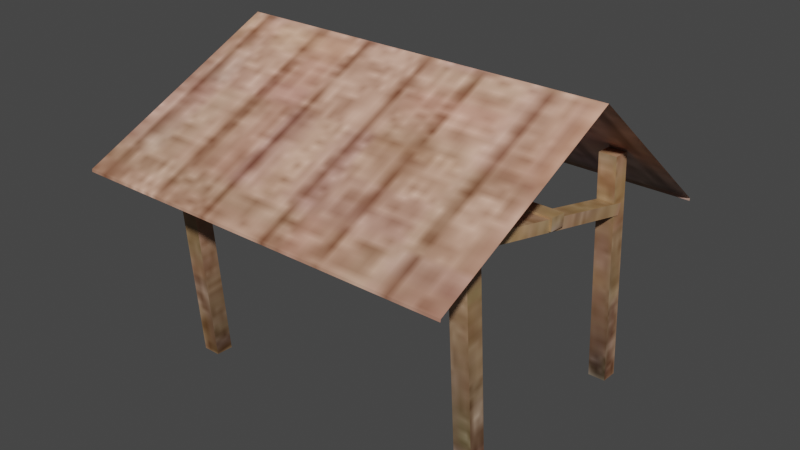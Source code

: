 # Source: thatched_hut.blend  (saved by Blender 3.6.13; exported with 4.5.12 LTS)
import bpy
from mathutils import Matrix  # noqa: F401  (used for matrix-valued properties, if any)

bpy.ops.wm.read_factory_settings(use_empty=True)
scene = bpy.context.scene
scene.name = 'Scene'

# ---- collections
col_collection = bpy.data.collections.new('Collection'); scene.collection.children.link(col_collection)

# ---- images (referenced by path relative to the original .blend; pixels are not part of the script)
import os
ASSET_DIR = os.environ.get("B2B_ASSET_DIR", "")  # directory of the original .blend (textures are referenced by path, not embedded)
HERE = os.path.dirname(os.path.abspath(__file__))  # packed textures are extracted next to this script under _unpacked/

def load_image(name, relpath, width, height, colorspace="sRGB"):
    """Load a texture the original file referenced (path relative to the .blend, or extracted next to this script)."""
    p = next((c for c in (os.path.join(HERE, relpath), os.path.join(ASSET_DIR, relpath)) if relpath and os.path.exists(c)), "")
    if p:
        img = bpy.data.images.load(p, check_existing=True)
        img.name = name
    else:  # same state as the original file: an image datablock whose file is absent (Cycles renders it pink)
        img = bpy.data.images.new(name, width, height)
        img.source = "FILE"
        img.filepath = "//" + (relpath or name)
    img.colorspace_settings.name = colorspace
    return img
img_thatched_hut_noise_jpg = load_image('thatched hut noise.jpg', '_unpacked/thatched_hut_noise.9db52583.jpg', 128, 128, 'sRGB')

# ---- materials (node trees are filled in below, after node groups)
mat_thatched_hut = bpy.data.materials.new('thatched hut')
mat_thatched_hut.use_transparent_shadow = False

# ---- material node trees
mat_thatched_hut.use_nodes = True; mat_thatched_hut.node_tree.nodes.clear()
_N = mat_thatched_hut.node_tree.nodes; _L = mat_thatched_hut.node_tree.links
n0 = _N.new('ShaderNodeBsdfPrincipled'); n0.name = 'Principled BSDF'; n0.location = (10, 300)
n0.distribution = 'GGX'
n0.subsurface_method = 'RANDOM_WALK_SKIN'
n0.inputs[3].default_value = 1.45
n0.inputs[27].default_value = (0.0, 0.0, 0.0, 1.0)
n0.inputs[28].default_value = 1.0
n1 = _N.new('ShaderNodeOutputMaterial'); n1.name = 'Material Output'; n1.location = (300, 300)
n2 = _N.new('ShaderNodeTexImage'); n2.name = 'Image Texture'; n2.location = (-271, 272)
n2.image = img_thatched_hut_noise_jpg
_L.new(n0.outputs[0], n1.inputs[0])
_L.new(n2.outputs[0], n0.inputs[0])
n1.is_active_output = True

# ---- world
world_world = bpy.data.worlds.new('World'); scene.world = world_world
world_world.use_nodes = True; world_world.node_tree.nodes.clear()
_N = world_world.node_tree.nodes; _L = world_world.node_tree.links
n0 = _N.new('ShaderNodeOutputWorld'); n0.name = 'World Output'; n0.location = (300, 300)
n1 = _N.new('ShaderNodeBackground'); n1.name = 'Background'; n1.location = (10, 300)
n1.inputs[0].default_value = (0.05088, 0.05088, 0.05088, 1.0)
_L.new(n1.outputs[0], n0.inputs[0])
n0.is_active_output = True
world_world.color = (0.05088, 0.05088, 0.05088)
world_world.use_sun_shadow = False
world_world.sun_shadow_jitter_overblur = 0.0

# ---- meshes
me_cube_008 = bpy.data.meshes.new('Cube.008')
me_cube_008.from_pydata([(17.81, -24.24, 20.52), (17.81, -24.2, 20.76), (-18.94, -24.24, 20.52), (-18.94, -24.2, 20.76), (17.81, 11.7, 15.85), (17.81, 11.73, 16.09), (-18.94, 11.7, 15.85), (-18.94, 11.73, 16.09), (-18.94, -4.548, 29.75), (17.81, -4.548, 29.75), (13.45, 3.66, 16.65), (13.45, -17.78, 21.97), (13.45, 4.111, 17.67), (13.45, -17.33, 23.0), (15.14, 3.66, 16.65), (15.14, -17.78, 21.97), (15.14, 4.111, 17.67), (15.14, -17.33, 23.0), (13.38, 4.38, -0.7026), (13.38, 2.629, 22.35), (13.38, 6.099, -0.7855), (13.38, 4.347, 22.27), (15.06, 4.38, -0.7026), (15.06, 2.629, 22.35), (15.06, 6.099, -0.7855), (15.06, 4.347, 22.27), (-16.19, 4.38, -0.7026), (-16.19, 2.629, 22.35), (-16.19, 6.099, -0.7855), (-16.19, 4.347, 22.27), (-14.51, 4.38, -0.7026), (-14.51, 2.629, 22.35), (-14.51, 6.099, -0.7855), (-14.51, 4.347, 22.27), (-16.08, -16.4, 0.2995), (-16.08, -18.15, 23.35), (-16.08, -14.68, 0.2167), (-16.08, -16.43, 23.27), (-14.39, -16.4, 0.2995), (-14.39, -18.15, 23.35), (-14.39, -14.68, 0.2167), (-14.39, -16.43, 23.27), (13.54, -16.4, 0.2995), (13.54, -18.15, 23.35), (13.54, -14.68, 0.2167), (13.54, -16.43, 23.27), (15.22, -16.4, 0.2995), (15.22, -18.15, 23.35), (15.22, -14.68, 0.2167), (15.22, -16.43, 23.27), (-16.08, 3.66, 16.65), (-16.08, -17.78, 21.97), (-16.08, 4.111, 17.67), (-16.08, -17.33, 23.0), (-14.4, 3.66, 16.65), (-14.4, -17.78, 21.97), (-14.4, 4.111, 17.67), (-14.4, -17.33, 23.0), (-16.28, -6.239, 20.36), (15.35, -7.236, 20.67), (-16.27, -4.53, 20.18), (15.36, -5.527, 20.49), (-16.26, -6.325, 19.2), (15.37, -7.322, 19.51), (-16.26, -4.616, 19.01), (15.37, -5.613, 19.32)], [], [(0, 1, 3, 2), (6, 7, 5, 4), (8, 3, 1, 9), (7, 8, 9, 5), (10, 11, 13, 12), (12, 13, 17, 16), (16, 17, 15, 14), (14, 15, 11, 10), (12, 16, 14, 10), (17, 13, 11, 15), (18, 19, 21, 20), (20, 21, 25, 24), (24, 25, 23, 22), (22, 23, 19, 18), (20, 24, 22, 18), (25, 21, 19, 23), (26, 27, 29, 28), (28, 29, 33, 32), (32, 33, 31, 30), (30, 31, 27, 26), (28, 32, 30, 26), (33, 29, 27, 31), (34, 35, 37, 36), (36, 37, 41, 40), (40, 41, 39, 38), (38, 39, 35, 34), (36, 40, 38, 34), (41, 37, 35, 39), (42, 43, 45, 44), (44, 45, 49, 48), (48, 49, 47, 46), (46, 47, 43, 42), (44, 48, 46, 42), (49, 45, 43, 47), (50, 51, 53, 52), (52, 53, 57, 56), (56, 57, 55, 54), (54, 55, 51, 50), (52, 56, 54, 50), (57, 53, 51, 55), (58, 59, 61, 60), (60, 61, 65, 64), (64, 65, 63, 62), (62, 63, 59, 58), (60, 64, 62, 58), (65, 61, 59, 63)])
_uv = me_cube_008.uv_layers.new(name='UVMap')
_uv.uv.foreach_set('vector', [0.4312, 0.9686, 0.4294, 0.9686, 0.4294, 0.4397, 0.4312, 0.4397, 0.5995, 0.9686, 0.596, 0.9686, 0.596, 0.4397, 0.5995, 0.4397, 0.1183, 0.4397, 0.4294, 0.4397, 0.4294, 0.9686, 0.1183, 0.9686, 0.596, 0.9686, 0.4312, 0.9686, 0.4312, 0.4397, 0.596, 0.4397, 0.9294, 0.7819, 0.9294, 0.4016, 0.9484, 0.4049, 0.9484, 0.7851, 0.1071, 0.03239, 0.1071, 0.3996, 0.07818, 0.3996, 0.07818, 0.0324, 0.9484, 0.3835, 0.9484, 0.003286, 0.9673, -1.811e-08, 0.9673, 0.3802, 0.9673, 0.377, 0.9673, -1.104e-08, 0.9963, 3.489e-06, 0.9963, 0.377, 0.3789, 0.06138, 0.3789, 0.03242, 0.3971, 0.03239, 0.3971, 0.06135, 0.4154, 0.03242, 0.4154, 0.06138, 0.3971, 0.06135, 0.3972, 0.03239, 0.7246, 0.7996, 0.7246, 0.4016, 0.754, 0.4053, 0.754, 0.8032, 0.8422, 0.7941, 0.8423, 0.4016, 0.8712, 0.4016, 0.8711, 0.7941, 0.7246, 0.4016, 0.7246, 0.003663, 0.754, -5.063e-09, 0.754, 0.398, 0.8714, 0.7941, 0.8712, 0.4016, 0.9002, 0.4016, 0.9003, 0.7941, 0.1762, 0.06194, 0.1472, 0.06194, 0.1472, 0.03239, 0.1762, 0.03239, 0.3499, 0.03239, 0.3789, 0.03239, 0.3789, 0.06193, 0.3499, 0.06193, 0.754, 0.398, 0.754, 9.104e-09, 0.7834, 0.003663, 0.7834, 0.4016, 0.8422, 0.3925, 0.8423, 1.073e-05, 0.8712, 0.0, 0.8711, 0.3925, 0.754, 0.8032, 0.754, 0.4053, 0.7834, 0.4016, 0.7834, 0.7996, 0.8714, 0.3925, 0.8712, 0.0, 0.9002, 1.073e-05, 0.9003, 0.3925, 0.2341, 0.06194, 0.2051, 0.06194, 0.2051, 0.03239, 0.2341, 0.03239, 0.321, 0.03239, 0.3499, 0.03239, 0.3499, 0.06193, 0.321, 0.06193, 0.8128, 0.398, 0.8128, -3.927e-08, 0.8422, 0.003663, 0.8422, 0.4016, 0.6552, 0.938, 0.6553, 0.5455, 0.6843, 0.5455, 0.6841, 0.938, 0.7834, 0.4016, 0.7834, 0.003663, 0.8128, -3.37e-08, 0.8128, 0.398, 0.9004, 0.3925, 0.9003, 0.0, 0.9293, 1.073e-05, 0.9294, 0.3925, 0.2631, 0.06194, 0.2341, 0.06194, 0.2341, 0.03239, 0.2631, 0.03239, 0.292, 0.03239, 0.321, 0.03239, 0.321, 0.06193, 0.292, 0.06193, 0.7834, 0.7996, 0.7834, 0.4016, 0.8128, 0.4053, 0.8128, 0.8032, 0.9003, 0.7941, 0.9004, 0.4016, 0.9294, 0.4016, 0.9293, 0.7941, 0.8128, 0.8032, 0.8128, 0.4053, 0.8422, 0.4016, 0.8422, 0.7996, 0.6846, 0.9371, 0.6845, 0.5446, 0.7135, 0.5446, 0.7136, 0.9371, 0.2051, 0.06194, 0.1762, 0.06194, 0.1762, 0.03239, 0.2051, 0.03239, 0.2631, 0.03239, 0.292, 0.03239, 0.292, 0.06193, 0.2631, 0.06193, 0.9294, 0.3802, 0.9294, -2.221e-08, 0.9484, 0.003286, 0.9484, 0.3835, 0.07818, 0.03239, 0.07818, 0.3996, 0.04922, 0.3996, 0.04922, 0.0324, 0.6256, 0.9291, 0.6256, 0.5488, 0.6446, 0.5456, 0.6446, 0.9258, 0.9484, 0.7786, 0.9484, 0.4016, 0.9773, 0.4016, 0.9773, 0.7786, 0.4154, 0.06138, 0.4154, 0.03242, 0.4336, 0.03239, 0.4336, 0.06135, 0.4519, 0.03242, 0.4519, 0.06138, 0.4336, 0.06135, 0.4336, 0.03239, 0.6552, 0.5447, 0.6552, -9.526e-10, 0.6845, 0.00084, 0.6845, 0.5455, 0.7046, 0.5446, 0.7046, 0.000126, 0.7246, 5.467e-09, 0.7246, 0.5445, 0.6256, 0.5456, 0.6256, 0.0008758, 0.6552, 1.588e-09, 0.6552, 0.5447, 0.6845, 0.5445, 0.6845, -6.219e-10, 0.7046, 0.000126, 0.7046, 0.5446, 0.1272, 0.06197, 0.1071, 0.06265, 0.1071, 0.03306, 0.1272, 0.03239, 0.1472, 0.06265, 0.1272, 0.06197, 0.1272, 0.03239, 0.1472, 0.03306])
me_cube_008.materials.append(mat_thatched_hut)
me_cube_008.use_remesh_fix_poles = True
me_cube_008.use_remesh_preserve_attributes = False
me_cube_008.use_mirror_vertex_groups = False
me_cube_008.update()

# ---- objects
ob_thatched_hut = bpy.data.objects.new('thatched hut', me_cube_008)

# ---- transforms, parenting, visibility, modifiers, constraints
ob_thatched_hut.location = (0.0, 0.0, 0.0)
ob_thatched_hut.lineart.crease_threshold = 0.0

# ---- collection membership
col_collection.objects.link(ob_thatched_hut)

# ---- scene / render settings (as saved in the file)
scene.frame_start = 1; scene.frame_end = 250; scene.frame_set(33)
scene.render.engine = 'BLENDER_EEVEE_NEXT'
scene.cycles.use_denoising = False
scene.cycles.samples = 128
scene.cycles.sampling_pattern = 'TABULATED_SOBOL'
scene.cycles.use_adaptive_sampling = False
scene.cycles.use_light_tree = False
scene.view_settings.view_transform = 'Filmic'
bpy.context.view_layer.update()

# ---- added for rendering (the .blend has no active camera and no usable light): camera, sun
cam_auto = bpy.data.cameras.new('AutoCamera')
cam_auto.lens = 50.0
cam_auto.sensor_width = 36.0
cam_auto.clip_end = 1000.0
ob_auto_camera = bpy.data.objects.new('AutoCamera', cam_auto)
scene.collection.objects.link(ob_auto_camera)
ob_auto_camera.location = (54.7677, -72.6533, 58.75)
ob_auto_camera.rotation_euler = (1.09748, -7.21219e-08, 0.694738)
scene.camera = ob_auto_camera
light_auto_sun = bpy.data.lights.new('AutoSun', 'SUN')
light_auto_sun.energy = 3.0
light_auto_sun.angle = 0.0523599
ob_auto_sun = bpy.data.objects.new('AutoSun', light_auto_sun)
scene.collection.objects.link(ob_auto_sun)
ob_auto_sun.rotation_euler = (0.872665, 0.174533, 0.523599)
bpy.context.view_layer.update()
